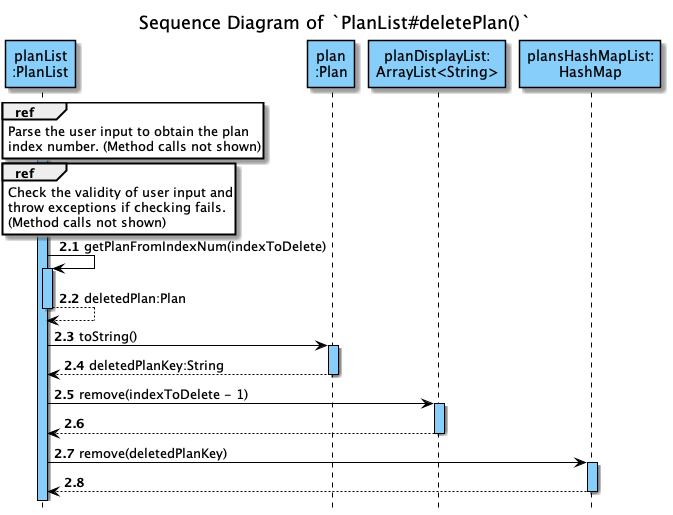

The diagram above was rendered by PlantUML. Its source (embedded in the PNG):
@startuml
'https://plantuml.com/sequence-diagram
!include ../../Style.puml

autonumber 2.1

skinparam participantBackgroundColor COLOR_LOGIC
skinparam sequenceLifelineBackgroundColor COLOR_LOGIC

title Sequence Diagram of `PlanList#deletePlan()`
hide footbox

participant "planList\n:PlanList" AS pl
participant "plan\n:Plan" AS Plan 

activate pl
ref over pl
Parse the user input to obtain the plan
index number. (Method calls not shown)
end

ref over pl
Check the validity of user input and
throw exceptions if checking fails.
(Method calls not shown)
end

pl -> pl :getPlanFromIndexNum(indexToDelete)
activate pl
return deletedPlan:Plan

pl -> Plan : toString()
activate Plan
return deletedPlanKey:String

pl -> "planDisplayList:\nArrayList<String>" :remove(indexToDelete - 1)
activate "planDisplayList:\nArrayList<String>" COLOR_LOGIC
return

pl -> "plansHashMapList:\nHashMap" :remove(deletedPlanKey)
activate "plansHashMapList:\nHashMap"
return

@enduml